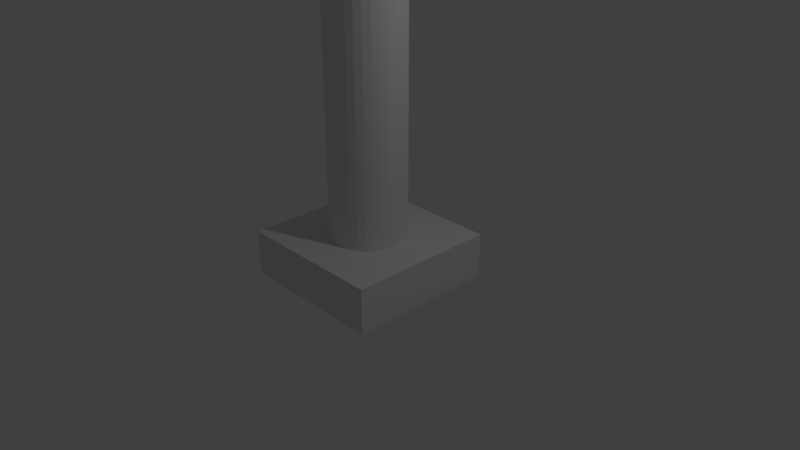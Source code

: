 # Source: monkey_column.blend  (saved by Blender 2.79.0; exported with 4.5.12 LTS)
import bpy
from mathutils import Matrix  # noqa: F401  (used for matrix-valued properties, if any)

bpy.ops.wm.read_factory_settings(use_empty=True)
scene = bpy.context.scene
scene.name = 'Scene'

# ---- collections
col_collection_1 = bpy.data.collections.new('Collection 1'); scene.collection.children.link(col_collection_1)

# ---- world
world_world = bpy.data.worlds.new('World'); scene.world = world_world
world_world.color = (0.05088, 0.05088, 0.05088)
world_world.use_sun_shadow = False
world_world.sun_shadow_jitter_overblur = 0.0
world_world.cycles.sampling_method = 'MANUAL'

# ---- cameras
cam_camera = bpy.data.cameras.new('Camera')
cam_camera.clip_end = 100.0
cam_camera.lens = 35.0
cam_camera.sensor_width = 32.0
cam_camera.sensor_height = 18.0
cam_camera.ortho_scale = 7.314
cam_camera.dof.focus_distance = 0.0
cam_camera.dof.aperture_fstop = 128.0

# ---- lights
light_lamp = bpy.data.lights.new('Lamp', 'POINT')
light_lamp.transmission_factor = 0.0
light_lamp.cutoff_distance = 30.0
light_lamp.energy = 100.0
light_lamp.shadow_buffer_clip_start = 1.001
light_lamp.shadow_soft_size = 0.1
light_lamp.shadow_maximum_resolution = 0.006
light_lamp.use_absolute_resolution = True

# ---- meshes
me_suzanne = bpy.data.meshes.new('Suzanne')
me_suzanne.from_pydata([(0.4375, -0.7656, 0.1641), (-0.4375, -0.7656, 0.1641), (0.5, -0.6875, 0.09375), (-0.5, -0.6875, 0.09375), (0.5469, -0.5781, 0.05469), (-0.5469, -0.5781, 0.05469), (0.3516, -0.6172, -0.02344), (-0.3516, -0.6172, -0.02344), (0.3516, -0.7188, 0.03125), (-0.3516, -0.7188, 0.03125), (0.3516, -0.7812, 0.1328), (-0.3516, -0.7812, 0.1328), (0.2734, -0.7969, 0.1641), (-0.2734, -0.7969, 0.1641), (0.2031, -0.7422, 0.09375), (-0.2031, -0.7422, 0.09375), (0.1562, -0.6484, 0.05469), (-0.1562, -0.6484, 0.05469), (0.07812, -0.6562, 0.2422), (-0.07812, -0.6562, 0.2422), (0.1406, -0.7422, 0.2422), (-0.1406, -0.7422, 0.2422), (0.2422, -0.7969, 0.2422), (-0.2422, -0.7969, 0.2422), (0.2734, -0.7969, 0.3281), (-0.2734, -0.7969, 0.3281), (0.2031, -0.7422, 0.3906), (-0.2031, -0.7422, 0.3906), (0.1562, -0.6484, 0.4375), (-0.1562, -0.6484, 0.4375), (0.3516, -0.6172, 0.5156), (-0.3516, -0.6172, 0.5156), (0.3516, -0.7188, 0.4531), (-0.3516, -0.7188, 0.4531), (0.3516, -0.7812, 0.3594), (-0.3516, -0.7812, 0.3594), (0.4375, -0.7656, 0.3281), (-0.4375, -0.7656, 0.3281), (0.5, -0.6875, 0.3906), (-0.5, -0.6875, 0.3906), (0.5469, -0.5781, 0.4375), (-0.5469, -0.5781, 0.4375), (0.625, -0.5625, 0.2422), (-0.625, -0.5625, 0.2422), (0.5625, -0.6719, 0.2422), (-0.5625, -0.6719, 0.2422), (0.4688, -0.7578, 0.2422), (-0.4688, -0.7578, 0.2422), (0.4766, -0.7734, 0.2422), (-0.4766, -0.7734, 0.2422), (0.4453, -0.7812, 0.3359), (-0.4453, -0.7812, 0.3359), (0.3516, -0.8047, 0.375), (-0.3516, -0.8047, 0.375), (0.2656, -0.8203, 0.3359), (-0.2656, -0.8203, 0.3359), (0.2266, -0.8203, 0.2422), (-0.2266, -0.8203, 0.2422), (0.2656, -0.8203, 0.1562), (-0.2656, -0.8203, 0.1562), (0.3516, -0.8281, 0.2422), (-0.3516, -0.8281, 0.2422), (0.3516, -0.8047, 0.1172), (-0.3516, -0.8047, 0.1172), (0.4453, -0.7812, 0.1562), (-0.4453, -0.7812, 0.1562), (0.0, -0.7422, 0.4297), (0.0, -0.8203, 0.3516), (0.0, -0.7344, -0.6797), (0.0, -0.7812, -0.3203), (0.0, -0.7969, -0.1875), (0.0, -0.7188, -0.7734), (0.0, -0.6016, 0.4062), (0.0, -0.5703, 0.5703), (0.0, 0.5469, 0.8984), (0.0, 0.8516, 0.5625), (0.0, 0.8281, 0.07031), (0.0, 0.3516, -0.3828), (0.2031, -0.5625, -0.1875), (-0.2031, -0.5625, -0.1875), (0.3125, -0.5703, -0.4375), (-0.3125, -0.5703, -0.4375), (0.3516, -0.5703, -0.6953), (-0.3516, -0.5703, -0.6953), (0.3672, -0.5312, -0.8906), (-0.3672, -0.5312, -0.8906), (0.3281, -0.5234, -0.9453), (-0.3281, -0.5234, -0.9453), (0.1797, -0.5547, -0.9688), (-0.1797, -0.5547, -0.9688), (0.0, -0.5781, -0.9844), (0.4375, -0.5312, -0.1406), (-0.4375, -0.5312, -0.1406), (0.6328, -0.5391, -0.03906), (-0.6328, -0.5391, -0.03906), (0.8281, -0.4453, 0.1484), (-0.8281, -0.4453, 0.1484), (0.8594, -0.5938, 0.4297), (-0.8594, -0.5938, 0.4297), (0.7109, -0.625, 0.4844), (-0.7109, -0.625, 0.4844), (0.4922, -0.6875, 0.6016), (-0.4922, -0.6875, 0.6016), (0.3203, -0.7344, 0.7578), (-0.3203, -0.7344, 0.7578), (0.1562, -0.7578, 0.7188), (-0.1562, -0.7578, 0.7188), (0.0625, -0.75, 0.4922), (-0.0625, -0.75, 0.4922), (0.1641, -0.7734, 0.4141), (-0.1641, -0.7734, 0.4141), (0.125, -0.7656, 0.3047), (-0.125, -0.7656, 0.3047), (0.2031, -0.7422, 0.09375), (-0.2031, -0.7422, 0.09375), (0.375, -0.7031, 0.01562), (-0.375, -0.7031, 0.01562), (0.4922, -0.6719, 0.0625), (-0.4922, -0.6719, 0.0625), (0.625, -0.6484, 0.1875), (-0.625, -0.6484, 0.1875), (0.6406, -0.6484, 0.2969), (-0.6406, -0.6484, 0.2969), (0.6016, -0.6641, 0.375), (-0.6016, -0.6641, 0.375), (0.4297, -0.7188, 0.4375), (-0.4297, -0.7188, 0.4375), (0.25, -0.7578, 0.4688), (-0.25, -0.7578, 0.4688), (0.0, -0.7344, -0.7656), (0.1094, -0.7344, -0.7188), (-0.1094, -0.7344, -0.7188), (0.1172, -0.7109, -0.8359), (-0.1172, -0.7109, -0.8359), (0.0625, -0.6953, -0.8828), (-0.0625, -0.6953, -0.8828), (0.0, -0.6875, -0.8906), (0.0, -0.75, -0.1953), (0.0, -0.7422, -0.1406), (0.1016, -0.7422, -0.1484), (-0.1016, -0.7422, -0.1484), (0.125, -0.75, -0.2266), (-0.125, -0.75, -0.2266), (0.08594, -0.7422, -0.2891), (-0.08594, -0.7422, -0.2891), (0.3984, -0.6719, -0.04688), (-0.3984, -0.6719, -0.04688), (0.6172, -0.625, 0.05469), (-0.6172, -0.625, 0.05469), (0.7266, -0.6016, 0.2031), (-0.7266, -0.6016, 0.2031), (0.7422, -0.6562, 0.375), (-0.7422, -0.6562, 0.375), (0.6875, -0.7266, 0.4141), (-0.6875, -0.7266, 0.4141), (0.4375, -0.7969, 0.5469), (-0.4375, -0.7969, 0.5469), (0.3125, -0.8359, 0.6406), (-0.3125, -0.8359, 0.6406), (0.2031, -0.8516, 0.6172), (-0.2031, -0.8516, 0.6172), (0.1016, -0.8438, 0.4297), (-0.1016, -0.8438, 0.4297), (0.125, -0.8125, -0.1016), (-0.125, -0.8125, -0.1016), (0.2109, -0.7109, -0.4453), (-0.2109, -0.7109, -0.4453), (0.25, -0.6875, -0.7031), (-0.25, -0.6875, -0.7031), (0.2656, -0.6641, -0.8203), (-0.2656, -0.6641, -0.8203), (0.2344, -0.6328, -0.9141), (-0.2344, -0.6328, -0.9141), (0.1641, -0.6328, -0.9297), (-0.1641, -0.6328, -0.9297), (0.0, -0.6406, -0.9453), (0.0, -0.7266, 0.04688), (0.0, -0.7656, 0.2109), (0.3281, -0.7422, 0.4766), (-0.3281, -0.7422, 0.4766), (0.1641, -0.75, 0.1406), (-0.1641, -0.75, 0.1406), (0.1328, -0.7578, 0.2109), (-0.1328, -0.7578, 0.2109), (0.1172, -0.7344, -0.6875), (-0.1172, -0.7344, -0.6875), (0.07812, -0.75, -0.4453), (-0.07812, -0.75, -0.4453), (0.0, -0.75, -0.4453), (0.0, -0.7422, -0.3281), (0.09375, -0.7812, -0.2734), (-0.09375, -0.7812, -0.2734), (0.1328, -0.7969, -0.2266), (-0.1328, -0.7969, -0.2266), (0.1094, -0.7812, -0.1328), (-0.1094, -0.7812, -0.1328), (0.03906, -0.7812, -0.125), (-0.03906, -0.7812, -0.125), (0.0, -0.8281, -0.2031), (0.04688, -0.8125, -0.1484), (-0.04688, -0.8125, -0.1484), (0.09375, -0.8125, -0.1562), (-0.09375, -0.8125, -0.1562), (0.1094, -0.8281, -0.2266), (-0.1094, -0.8281, -0.2266), (0.07812, -0.8047, -0.25), (-0.07812, -0.8047, -0.25), (0.0, -0.8047, -0.2891), (0.2578, -0.5547, -0.3125), (-0.2578, -0.5547, -0.3125), (0.1641, -0.7109, -0.2422), (-0.1641, -0.7109, -0.2422), (0.1797, -0.7109, -0.3125), (-0.1797, -0.7109, -0.3125), (0.2344, -0.5547, -0.25), (-0.2344, -0.5547, -0.25), (0.0, -0.6875, -0.875), (0.04688, -0.6875, -0.8672), (-0.04688, -0.6875, -0.8672), (0.09375, -0.7109, -0.8203), (-0.09375, -0.7109, -0.8203), (0.09375, -0.7266, -0.7422), (-0.09375, -0.7266, -0.7422), (0.0, -0.6562, -0.7812), (0.09375, -0.6641, -0.75), (-0.09375, -0.6641, -0.75), (0.09375, -0.6406, -0.8125), (-0.09375, -0.6406, -0.8125), (0.04688, -0.6328, -0.8516), (-0.04688, -0.6328, -0.8516), (0.0, -0.6328, -0.8594), (0.1719, -0.7812, 0.2188), (-0.1719, -0.7812, 0.2188), (0.1875, -0.7734, 0.1562), (-0.1875, -0.7734, 0.1562), (0.3359, -0.7578, 0.4297), (-0.3359, -0.7578, 0.4297), (0.2734, -0.7734, 0.4219), (-0.2734, -0.7734, 0.4219), (0.4219, -0.7734, 0.3984), (-0.4219, -0.7734, 0.3984), (0.5625, -0.6953, 0.3516), (-0.5625, -0.6953, 0.3516), (0.5859, -0.6875, 0.2891), (-0.5859, -0.6875, 0.2891), (0.5781, -0.6797, 0.1953), (-0.5781, -0.6797, 0.1953), (0.4766, -0.7188, 0.1016), (-0.4766, -0.7188, 0.1016), (0.375, -0.7422, 0.0625), (-0.375, -0.7422, 0.0625), (0.2266, -0.7812, 0.1094), (-0.2266, -0.7812, 0.1094), (0.1797, -0.7812, 0.2969), (-0.1797, -0.7812, 0.2969), (0.2109, -0.7812, 0.375), (-0.2109, -0.7812, 0.375), (0.2344, -0.7578, 0.3594), (-0.2344, -0.7578, 0.3594), (0.1953, -0.7578, 0.2969), (-0.1953, -0.7578, 0.2969), (0.2422, -0.7578, 0.125), (-0.2422, -0.7578, 0.125), (0.375, -0.7266, 0.08594), (-0.375, -0.7266, 0.08594), (0.4609, -0.7031, 0.1172), (-0.4609, -0.7031, 0.1172), (0.5469, -0.6719, 0.2109), (-0.5469, -0.6719, 0.2109), (0.5547, -0.6719, 0.2812), (-0.5547, -0.6719, 0.2812), (0.5312, -0.6797, 0.3359), (-0.5312, -0.6797, 0.3359), (0.4141, -0.75, 0.3906), (-0.4141, -0.75, 0.3906), (0.2812, -0.7656, 0.3984), (-0.2812, -0.7656, 0.3984), (0.3359, -0.75, 0.4062), (-0.3359, -0.75, 0.4062), (0.2031, -0.75, 0.1719), (-0.2031, -0.75, 0.1719), (0.1953, -0.75, 0.2266), (-0.1953, -0.75, 0.2266), (0.1094, -0.6094, 0.4609), (-0.1094, -0.6094, 0.4609), (0.1953, -0.6172, 0.6641), (-0.1953, -0.6172, 0.6641), (0.3359, -0.5938, 0.6875), (-0.3359, -0.5938, 0.6875), (0.4844, -0.5547, 0.5547), (-0.4844, -0.5547, 0.5547), (0.6797, -0.4922, 0.4531), (-0.6797, -0.4922, 0.4531), (0.7969, -0.4609, 0.4062), (-0.7969, -0.4609, 0.4062), (0.7734, -0.375, 0.1641), (-0.7734, -0.375, 0.1641), (0.6016, -0.4141, 0.0), (-0.6016, -0.4141, 0.0), (0.4375, -0.4688, -0.09375), (-0.4375, -0.4688, -0.09375), (0.0, -0.2891, 0.8984), (0.0, 0.07812, 0.9844), (0.0, 0.6719, -0.1953), (0.0, -0.1875, -0.4609), (0.0, -0.4609, -0.9766), (0.0, -0.3438, -0.8047), (0.0, -0.3203, -0.5703), (0.0, -0.2812, -0.4844), (0.8516, -0.05469, 0.2344), (-0.8516, -0.05469, 0.2344), (0.8594, 0.04688, 0.3203), (-0.8594, 0.04688, 0.3203), (0.7734, 0.4375, 0.2656), (-0.7734, 0.4375, 0.2656), (0.4609, 0.7031, 0.4375), (-0.4609, 0.7031, 0.4375), (0.7344, -0.07031, -0.04688), (-0.7344, -0.07031, -0.04688), (0.5938, 0.1641, -0.125), (-0.5938, 0.1641, -0.125), (0.6406, 0.4297, -0.007812), (-0.6406, 0.4297, -0.007812), (0.3359, 0.6641, 0.05469), (-0.3359, 0.6641, 0.05469), (0.2344, -0.4062, -0.3516), (-0.2344, -0.4062, -0.3516), (0.1797, -0.2578, -0.4141), (-0.1797, -0.2578, -0.4141), (0.2891, -0.3828, -0.7109), (-0.2891, -0.3828, -0.7109), (0.25, -0.3906, -0.5), (-0.25, -0.3906, -0.5), (0.3281, -0.3984, -0.9141), (-0.3281, -0.3984, -0.9141), (0.1406, -0.3672, -0.7578), (-0.1406, -0.3672, -0.7578), (0.125, -0.3594, -0.5391), (-0.125, -0.3594, -0.5391), (0.1641, -0.4375, -0.9453), (-0.1641, -0.4375, -0.9453), (0.2188, -0.4297, -0.2812), (-0.2188, -0.4297, -0.2812), (0.2109, -0.4688, -0.2266), (-0.2109, -0.4688, -0.2266), (0.2031, -0.5, -0.1719), (-0.2031, -0.5, -0.1719), (0.2109, -0.1641, -0.3906), (-0.2109, -0.1641, -0.3906), (0.2969, 0.2656, -0.3125), (-0.2969, 0.2656, -0.3125), (0.3438, 0.5391, -0.1484), (-0.3438, 0.5391, -0.1484), (0.4531, 0.3828, 0.8672), (-0.4531, 0.3828, 0.8672), (0.4531, 0.07031, 0.9297), (-0.4531, 0.07031, 0.9297), (0.4531, -0.2344, 0.8516), (-0.4531, -0.2344, 0.8516), (0.4609, -0.4297, 0.5234), (-0.4609, -0.4297, 0.5234), (0.7266, -0.3359, 0.4062), (-0.7266, -0.3359, 0.4062), (0.6328, -0.2812, 0.4531), (-0.6328, -0.2812, 0.4531), (0.6406, -0.05469, 0.7031), (-0.6406, -0.05469, 0.7031), (0.7969, -0.125, 0.5625), (-0.7969, -0.125, 0.5625), (0.7969, 0.1172, 0.6172), (-0.7969, 0.1172, 0.6172), (0.6406, 0.1953, 0.75), (-0.6406, 0.1953, 0.75), (0.6406, 0.4453, 0.6797), (-0.6406, 0.4453, 0.6797), (0.7969, 0.3594, 0.5391), (-0.7969, 0.3594, 0.5391), (0.6172, 0.5859, 0.3281), (-0.6172, 0.5859, 0.3281), (0.4844, 0.5469, 0.02344), (-0.4844, 0.5469, 0.02344), (0.8203, 0.2031, 0.3281), (-0.8203, 0.2031, 0.3281), (0.4062, -0.1484, -0.1719), (-0.4062, -0.1484, -0.1719), (0.4297, 0.2109, -0.1953), (-0.4297, 0.2109, -0.1953), (0.8906, 0.2344, 0.4062), (-0.8906, 0.2344, 0.4062), (0.7734, 0.125, -0.1406), (-0.7734, 0.125, -0.1406), (1.039, 0.3281, -0.1016), (-1.039, 0.3281, -0.1016), (1.281, 0.4297, 0.05469), (-1.281, 0.4297, 0.05469), (1.352, 0.4219, 0.3203), (-1.352, 0.4219, 0.3203), (1.234, 0.4219, 0.5078), (-1.234, 0.4219, 0.5078), (1.023, 0.3125, 0.4766), (-1.023, 0.3125, 0.4766), (1.016, 0.2891, 0.4141), (-1.016, 0.2891, 0.4141), (1.188, 0.3906, 0.4375), (-1.188, 0.3906, 0.4375), (1.266, 0.4062, 0.2891), (-1.266, 0.4062, 0.2891), (1.211, 0.4062, 0.07812), (-1.211, 0.4062, 0.07812), (1.031, 0.3047, -0.03906), (-1.031, 0.3047, -0.03906), (0.8281, 0.1328, -0.07031), (-0.8281, 0.1328, -0.07031), (0.9219, 0.2188, 0.3594), (-0.9219, 0.2188, 0.3594), (0.9453, 0.2891, 0.3047), (-0.9453, 0.2891, 0.3047), (0.8828, 0.2109, -0.02344), (-0.8828, 0.2109, -0.02344), (1.039, 0.3672, 0.0), (-1.039, 0.3672, 0.0), (1.188, 0.4453, 0.09375), (-1.188, 0.4453, 0.09375), (1.234, 0.4453, 0.25), (-1.234, 0.4453, 0.25), (1.172, 0.4375, 0.3594), (-1.172, 0.4375, 0.3594), (1.023, 0.3594, 0.3438), (-1.023, 0.3594, 0.3438), (0.8438, 0.2109, 0.2891), (-0.8438, 0.2109, 0.2891), (0.8359, 0.2734, 0.1719), (-0.8359, 0.2734, 0.1719), (0.7578, 0.2734, 0.09375), (-0.7578, 0.2734, 0.09375), (0.8203, 0.2734, 0.08594), (-0.8203, 0.2734, 0.08594), (0.8438, 0.2734, 0.01562), (-0.8438, 0.2734, 0.01562), (0.8125, 0.2734, -0.01562), (-0.8125, 0.2734, -0.01562), (0.7266, 0.07031, 0.0), (-0.7266, 0.07031, 0.0), (0.7188, 0.1719, -0.02344), (-0.7188, 0.1719, -0.02344), (0.7188, 0.1875, 0.03906), (-0.7188, 0.1875, 0.03906), (0.7969, 0.2109, 0.2031), (-0.7969, 0.2109, 0.2031), (0.8906, 0.2656, 0.2422), (-0.8906, 0.2656, 0.2422), (0.8906, 0.3203, 0.2344), (-0.8906, 0.3203, 0.2344), (0.8125, 0.3203, -0.01562), (-0.8125, 0.3203, -0.01562), (0.8516, 0.3203, 0.01562), (-0.8516, 0.3203, 0.01562), (0.8281, 0.3203, 0.07812), (-0.8281, 0.3203, 0.07812), (0.7656, 0.3203, 0.09375), (-0.7656, 0.3203, 0.09375), (0.8438, 0.3203, 0.1719), (-0.8438, 0.3203, 0.1719), (1.039, 0.4141, 0.3281), (-1.039, 0.4141, 0.3281), (1.188, 0.4844, 0.3438), (-1.188, 0.4844, 0.3438), (1.258, 0.4922, 0.2422), (-1.258, 0.4922, 0.2422), (1.211, 0.4844, 0.08594), (-1.211, 0.4844, 0.08594), (1.047, 0.4219, 0.0), (-1.047, 0.4219, 0.0), (0.8828, 0.2656, -0.01562), (-0.8828, 0.2656, -0.01562), (0.9531, 0.3438, 0.2891), (-0.9531, 0.3438, 0.2891), (0.8906, 0.3281, 0.1094), (-0.8906, 0.3281, 0.1094), (0.9375, 0.3359, 0.0625), (-0.9375, 0.3359, 0.0625), (1.0, 0.3672, 0.125), (-1.0, 0.3672, 0.125), (0.9609, 0.3516, 0.1719), (-0.9609, 0.3516, 0.1719), (1.016, 0.375, 0.2344), (-1.016, 0.375, 0.2344), (1.055, 0.3828, 0.1875), (-1.055, 0.3828, 0.1875), (1.109, 0.3906, 0.2109), (-1.109, 0.3906, 0.2109), (1.086, 0.3906, 0.2734), (-1.086, 0.3906, 0.2734), (1.023, 0.4844, 0.4375), (-1.023, 0.4844, 0.4375), (1.25, 0.5469, 0.4688), (-1.25, 0.5469, 0.4688), (1.367, 0.5, 0.2969), (-1.367, 0.5, 0.2969), (1.312, 0.5312, 0.05469), (-1.312, 0.5312, 0.05469), (1.039, 0.4922, -0.08594), (-1.039, 0.4922, -0.08594), (0.7891, 0.3281, -0.125), (-0.7891, 0.3281, -0.125), (0.8594, 0.3828, 0.3828), (-0.8594, 0.3828, 0.3828)], [], [(46, 0, 2, 44), (3, 1, 47, 45), (44, 2, 4, 42), (5, 3, 45, 43), (2, 8, 6, 4), (7, 9, 3, 5), (0, 10, 8, 2), (9, 11, 1, 3), (10, 12, 14, 8), (15, 13, 11, 9), (8, 14, 16, 6), (17, 15, 9, 7), (14, 20, 18, 16), (19, 21, 15, 17), (12, 22, 20, 14), (21, 23, 13, 15), (22, 24, 26, 20), (27, 25, 23, 21), (20, 26, 28, 18), (29, 27, 21, 19), (26, 32, 30, 28), (31, 33, 27, 29), (24, 34, 32, 26), (33, 35, 25, 27), (34, 36, 38, 32), (39, 37, 35, 33), (32, 38, 40, 30), (41, 39, 33, 31), (38, 44, 42, 40), (43, 45, 39, 41), (36, 46, 44, 38), (45, 47, 37, 39), (46, 36, 50, 48), (51, 37, 47, 49), (36, 34, 52, 50), (53, 35, 37, 51), (34, 24, 54, 52), (55, 25, 35, 53), (24, 22, 56, 54), (57, 23, 25, 55), (22, 12, 58, 56), (59, 13, 23, 57), (12, 10, 62, 58), (63, 11, 13, 59), (10, 0, 64, 62), (65, 1, 11, 63), (0, 46, 48, 64), (49, 47, 1, 65), (60, 64, 48), (49, 65, 61), (62, 64, 60), (61, 65, 63), (60, 58, 62), (63, 59, 61), (60, 56, 58), (59, 57, 61), (60, 54, 56), (57, 55, 61), (60, 52, 54), (55, 53, 61), (60, 50, 52), (53, 51, 61), (60, 48, 50), (51, 49, 61), (88, 173, 175, 90), (175, 174, 89, 90), (86, 171, 173, 88), (174, 172, 87, 89), (84, 169, 171, 86), (172, 170, 85, 87), (82, 167, 169, 84), (170, 168, 83, 85), (80, 165, 167, 82), (168, 166, 81, 83), (78, 91, 145, 163), (146, 92, 79, 164), (91, 93, 147, 145), (148, 94, 92, 146), (93, 95, 149, 147), (150, 96, 94, 148), (95, 97, 151, 149), (152, 98, 96, 150), (97, 99, 153, 151), (154, 100, 98, 152), (99, 101, 155, 153), (156, 102, 100, 154), (101, 103, 157, 155), (158, 104, 102, 156), (103, 105, 159, 157), (160, 106, 104, 158), (105, 107, 161, 159), (162, 108, 106, 160), (107, 66, 67, 161), (67, 66, 108, 162), (109, 127, 159, 161), (160, 128, 110, 162), (127, 178, 157, 159), (158, 179, 128, 160), (125, 155, 157, 178), (158, 156, 126, 179), (123, 153, 155, 125), (156, 154, 124, 126), (121, 151, 153, 123), (154, 152, 122, 124), (119, 149, 151, 121), (152, 150, 120, 122), (117, 147, 149, 119), (150, 148, 118, 120), (115, 145, 147, 117), (148, 146, 116, 118), (113, 163, 145, 115), (146, 164, 114, 116), (113, 180, 176, 163), (176, 181, 114, 164), (109, 161, 67, 111), (67, 162, 110, 112), (111, 67, 177, 182), (177, 67, 112, 183), (176, 180, 182, 177), (183, 181, 176, 177), (134, 136, 175, 173), (175, 136, 135, 174), (132, 134, 173, 171), (174, 135, 133, 172), (130, 132, 171, 169), (172, 133, 131, 170), (165, 186, 184, 167), (185, 187, 166, 168), (130, 169, 167, 184), (168, 170, 131, 185), (143, 189, 188, 186), (188, 189, 144, 187), (184, 186, 188, 68), (188, 187, 185, 68), (129, 130, 184, 68), (185, 131, 129, 68), (141, 192, 190, 143), (191, 193, 142, 144), (139, 194, 192, 141), (193, 195, 140, 142), (138, 196, 194, 139), (195, 197, 138, 140), (137, 70, 196, 138), (197, 70, 137, 138), (189, 143, 190, 69), (191, 144, 189, 69), (69, 190, 205, 207), (206, 191, 69, 207), (70, 198, 199, 196), (200, 198, 70, 197), (196, 199, 201, 194), (202, 200, 197, 195), (194, 201, 203, 192), (204, 202, 195, 193), (192, 203, 205, 190), (206, 204, 193, 191), (198, 203, 201, 199), (202, 204, 198, 200), (198, 207, 205, 203), (206, 207, 198, 204), (138, 139, 163, 176), (164, 140, 138, 176), (139, 141, 210, 163), (211, 142, 140, 164), (141, 143, 212, 210), (213, 144, 142, 211), (143, 186, 165, 212), (166, 187, 144, 213), (80, 208, 212, 165), (213, 209, 81, 166), (208, 214, 210, 212), (211, 215, 209, 213), (78, 163, 210, 214), (211, 164, 79, 215), (130, 129, 71, 221), (71, 129, 131, 222), (132, 130, 221, 219), (222, 131, 133, 220), (134, 132, 219, 217), (220, 133, 135, 218), (136, 134, 217, 216), (218, 135, 136, 216), (216, 217, 228, 230), (229, 218, 216, 230), (217, 219, 226, 228), (227, 220, 218, 229), (219, 221, 224, 226), (225, 222, 220, 227), (221, 71, 223, 224), (223, 71, 222, 225), (223, 230, 228, 224), (229, 230, 223, 225), (224, 228, 226), (227, 229, 225), (182, 180, 233, 231), (234, 181, 183, 232), (111, 182, 231, 253), (232, 183, 112, 254), (109, 111, 253, 255), (254, 112, 110, 256), (180, 113, 251, 233), (252, 114, 181, 234), (113, 115, 249, 251), (250, 116, 114, 252), (115, 117, 247, 249), (248, 118, 116, 250), (117, 119, 245, 247), (246, 120, 118, 248), (119, 121, 243, 245), (244, 122, 120, 246), (121, 123, 241, 243), (242, 124, 122, 244), (123, 125, 239, 241), (240, 126, 124, 242), (125, 178, 235, 239), (236, 179, 126, 240), (178, 127, 237, 235), (238, 128, 179, 236), (127, 109, 255, 237), (256, 110, 128, 238), (237, 255, 257, 275), (258, 256, 238, 276), (235, 237, 275, 277), (276, 238, 236, 278), (239, 235, 277, 273), (278, 236, 240, 274), (241, 239, 273, 271), (274, 240, 242, 272), (243, 241, 271, 269), (272, 242, 244, 270), (245, 243, 269, 267), (270, 244, 246, 268), (247, 245, 267, 265), (268, 246, 248, 266), (249, 247, 265, 263), (266, 248, 250, 264), (251, 249, 263, 261), (264, 250, 252, 262), (233, 251, 261, 279), (262, 252, 234, 280), (255, 253, 259, 257), (260, 254, 256, 258), (253, 231, 281, 259), (282, 232, 254, 260), (231, 233, 279, 281), (280, 234, 232, 282), (66, 107, 283, 72), (284, 108, 66, 72), (107, 105, 285, 283), (286, 106, 108, 284), (105, 103, 287, 285), (288, 104, 106, 286), (103, 101, 289, 287), (290, 102, 104, 288), (101, 99, 291, 289), (292, 100, 102, 290), (99, 97, 293, 291), (294, 98, 100, 292), (97, 95, 295, 293), (296, 96, 98, 294), (95, 93, 297, 295), (298, 94, 96, 296), (93, 91, 299, 297), (300, 92, 94, 298), (307, 308, 327, 337), (328, 308, 307, 338), (306, 307, 337, 335), (338, 307, 306, 336), (305, 306, 335, 339), (336, 306, 305, 340), (88, 90, 305, 339), (305, 90, 89, 340), (86, 88, 339, 333), (340, 89, 87, 334), (84, 86, 333, 329), (334, 87, 85, 330), (82, 84, 329, 331), (330, 85, 83, 332), (329, 335, 337, 331), (338, 336, 330, 332), (329, 333, 339, 335), (340, 334, 330, 336), (325, 331, 337, 327), (338, 332, 326, 328), (80, 82, 331, 325), (332, 83, 81, 326), (208, 341, 343, 214), (344, 342, 209, 215), (80, 325, 341, 208), (342, 326, 81, 209), (78, 214, 343, 345), (344, 215, 79, 346), (78, 345, 299, 91), (300, 346, 79, 92), (76, 323, 351, 303), (352, 324, 76, 303), (303, 351, 349, 77), (350, 352, 303, 77), (77, 349, 347, 304), (348, 350, 77, 304), (304, 347, 327, 308), (328, 348, 304, 308), (325, 327, 347, 341), (348, 328, 326, 342), (295, 297, 317, 309), (318, 298, 296, 310), (75, 315, 323, 76), (324, 316, 75, 76), (301, 357, 355, 302), (356, 358, 301, 302), (302, 355, 353, 74), (354, 356, 302, 74), (74, 353, 315, 75), (316, 354, 74, 75), (291, 293, 361, 363), (362, 294, 292, 364), (363, 361, 367, 365), (368, 362, 364, 366), (365, 367, 369, 371), (370, 368, 366, 372), (371, 369, 375, 373), (376, 370, 372, 374), (313, 377, 373, 375), (374, 378, 314, 376), (315, 353, 373, 377), (374, 354, 316, 378), (353, 355, 371, 373), (372, 356, 354, 374), (355, 357, 365, 371), (366, 358, 356, 372), (357, 359, 363, 365), (364, 360, 358, 366), (289, 291, 363, 359), (364, 292, 290, 360), (73, 359, 357, 301), (358, 360, 73, 301), (283, 285, 287, 289), (288, 286, 284, 290), (283, 289, 359, 73), (360, 290, 284, 73), (72, 283, 73), (73, 284, 72), (293, 295, 309, 361), (310, 296, 294, 362), (309, 311, 367, 361), (368, 312, 310, 362), (311, 381, 369, 367), (370, 382, 312, 368), (313, 375, 369, 381), (370, 376, 314, 382), (347, 349, 385, 383), (386, 350, 348, 384), (317, 383, 385, 319), (386, 384, 318, 320), (297, 299, 383, 317), (384, 300, 298, 318), (299, 343, 341, 383), (342, 344, 300, 384), (341, 347, 383), (384, 348, 342), (299, 345, 343), (344, 346, 300), (313, 321, 379, 377), (380, 322, 314, 378), (315, 377, 379, 323), (380, 378, 316, 324), (319, 385, 379, 321), (380, 386, 320, 322), (349, 351, 379, 385), (380, 352, 350, 386), (323, 379, 351), (352, 380, 324), (399, 387, 413, 401), (414, 388, 400, 402), (399, 401, 403, 397), (404, 402, 400, 398), (397, 403, 405, 395), (406, 404, 398, 396), (395, 405, 407, 393), (408, 406, 396, 394), (393, 407, 409, 391), (410, 408, 394, 392), (391, 409, 411, 389), (412, 410, 392, 390), (409, 419, 417, 411), (418, 420, 410, 412), (407, 421, 419, 409), (420, 422, 408, 410), (405, 423, 421, 407), (422, 424, 406, 408), (403, 425, 423, 405), (424, 426, 404, 406), (401, 427, 425, 403), (426, 428, 402, 404), (401, 413, 415, 427), (416, 414, 402, 428), (317, 319, 443, 441), (444, 320, 318, 442), (319, 389, 411, 443), (412, 390, 320, 444), (309, 317, 441, 311), (442, 318, 310, 312), (381, 429, 413, 387), (414, 430, 382, 388), (411, 417, 439, 443), (440, 418, 412, 444), (437, 445, 443, 439), (444, 446, 438, 440), (433, 445, 437, 435), (438, 446, 434, 436), (431, 447, 445, 433), (446, 448, 432, 434), (429, 447, 431, 449), (432, 448, 430, 450), (413, 429, 449, 415), (450, 430, 414, 416), (311, 447, 429, 381), (430, 448, 312, 382), (311, 441, 445, 447), (446, 442, 312, 448), (441, 443, 445), (446, 444, 442), (415, 449, 451, 475), (452, 450, 416, 476), (449, 431, 461, 451), (462, 432, 450, 452), (431, 433, 459, 461), (460, 434, 432, 462), (433, 435, 457, 459), (458, 436, 434, 460), (435, 437, 455, 457), (456, 438, 436, 458), (437, 439, 453, 455), (454, 440, 438, 456), (439, 417, 473, 453), (474, 418, 440, 454), (427, 415, 475, 463), (476, 416, 428, 464), (425, 427, 463, 465), (464, 428, 426, 466), (423, 425, 465, 467), (466, 426, 424, 468), (421, 423, 467, 469), (468, 424, 422, 470), (419, 421, 469, 471), (470, 422, 420, 472), (417, 419, 471, 473), (472, 420, 418, 474), (457, 455, 479, 477), (480, 456, 458, 478), (477, 479, 481, 483), (482, 480, 478, 484), (483, 481, 487, 485), (488, 482, 484, 486), (485, 487, 489, 491), (490, 488, 486, 492), (463, 475, 485, 491), (486, 476, 464, 492), (451, 483, 485, 475), (486, 484, 452, 476), (451, 461, 477, 483), (478, 462, 452, 484), (457, 477, 461, 459), (462, 478, 458, 460), (453, 473, 479, 455), (480, 474, 454, 456), (471, 481, 479, 473), (480, 482, 472, 474), (469, 487, 481, 471), (482, 488, 470, 472), (467, 489, 487, 469), (488, 490, 468, 470), (465, 491, 489, 467), (490, 492, 466, 468), (463, 491, 465), (466, 492, 464), (391, 389, 503, 501), (504, 390, 392, 502), (393, 391, 501, 499), (502, 392, 394, 500), (395, 393, 499, 497), (500, 394, 396, 498), (397, 395, 497, 495), (498, 396, 398, 496), (399, 397, 495, 493), (496, 398, 400, 494), (387, 399, 493, 505), (494, 400, 388, 506), (493, 501, 503, 505), (504, 502, 494, 506), (493, 495, 499, 501), (500, 496, 494, 502), (495, 497, 499), (500, 498, 496), (313, 381, 387, 505), (388, 382, 314, 506), (313, 505, 503, 321), (504, 506, 314, 322), (319, 321, 503, 389), (504, 322, 320, 390)])
me_suzanne.use_remesh_preserve_volume = False
me_suzanne.use_remesh_preserve_attributes = False
me_suzanne.use_mirror_vertex_groups = False
me_suzanne.update()
me_cube_001 = bpy.data.meshes.new('Cube.001')
me_cube_001.from_pydata([(-1.0, -1.0, -1.0), (-1.0, -1.0, 1.0), (-1.0, 1.0, -1.0), (-1.0, 1.0, 1.0), (1.0, -1.0, -1.0), (1.0, -1.0, 1.0), (1.0, 1.0, -1.0), (1.0, 1.0, 1.0)], [], [(0, 1, 3, 2), (2, 3, 7, 6), (6, 7, 5, 4), (4, 5, 1, 0), (2, 6, 4, 0), (7, 3, 1, 5)])
me_cube_001.use_remesh_preserve_volume = False
me_cube_001.use_remesh_preserve_attributes = False
me_cube_001.use_mirror_vertex_groups = False
me_cube_001.update()
me_cylinder = bpy.data.meshes.new('Cylinder')
me_cylinder.from_pydata([(0.0, 1.0, -1.0), (0.0, 1.0, 1.0), (0.1951, 0.9808, -1.0), (0.1951, 0.9808, 1.0), (0.3827, 0.9239, -1.0), (0.3827, 0.9239, 1.0), (0.5556, 0.8315, -1.0), (0.5556, 0.8315, 1.0), (0.7071, 0.7071, -1.0), (0.7071, 0.7071, 1.0), (0.8315, 0.5556, -1.0), (0.8315, 0.5556, 1.0), (0.9239, 0.3827, -1.0), (0.9239, 0.3827, 1.0), (0.9808, 0.1951, -1.0), (0.9808, 0.1951, 1.0), (1.0, 7.55e-08, -1.0), (1.0, 7.55e-08, 1.0), (0.9808, -0.1951, -1.0), (0.9808, -0.1951, 1.0), (0.9239, -0.3827, -1.0), (0.9239, -0.3827, 1.0), (0.8315, -0.5556, -1.0), (0.8315, -0.5556, 1.0), (0.7071, -0.7071, -1.0), (0.7071, -0.7071, 1.0), (0.5556, -0.8315, -1.0), (0.5556, -0.8315, 1.0), (0.3827, -0.9239, -1.0), (0.3827, -0.9239, 1.0), (0.1951, -0.9808, -1.0), (0.1951, -0.9808, 1.0), (-3.258e-07, -1.0, -1.0), (-3.258e-07, -1.0, 1.0), (-0.1951, -0.9808, -1.0), (-0.1951, -0.9808, 1.0), (-0.3827, -0.9239, -1.0), (-0.3827, -0.9239, 1.0), (-0.5556, -0.8315, -1.0), (-0.5556, -0.8315, 1.0), (-0.7071, -0.7071, -1.0), (-0.7071, -0.7071, 1.0), (-0.8315, -0.5556, -1.0), (-0.8315, -0.5556, 1.0), (-0.9239, -0.3827, -1.0), (-0.9239, -0.3827, 1.0), (-0.9808, -0.1951, -1.0), (-0.9808, -0.1951, 1.0), (-1.0, 9.656e-07, -1.0), (-1.0, 9.656e-07, 1.0), (-0.9808, 0.1951, -1.0), (-0.9808, 0.1951, 1.0), (-0.9239, 0.3827, -1.0), (-0.9239, 0.3827, 1.0), (-0.8315, 0.5556, -1.0), (-0.8315, 0.5556, 1.0), (-0.7071, 0.7071, -1.0), (-0.7071, 0.7071, 1.0), (-0.5556, 0.8315, -1.0), (-0.5556, 0.8315, 1.0), (-0.3827, 0.9239, -1.0), (-0.3827, 0.9239, 1.0), (-0.1951, 0.9808, -1.0), (-0.1951, 0.9808, 1.0)], [], [(0, 1, 3, 2), (2, 3, 5, 4), (4, 5, 7, 6), (6, 7, 9, 8), (8, 9, 11, 10), (10, 11, 13, 12), (12, 13, 15, 14), (14, 15, 17, 16), (16, 17, 19, 18), (18, 19, 21, 20), (20, 21, 23, 22), (22, 23, 25, 24), (24, 25, 27, 26), (26, 27, 29, 28), (28, 29, 31, 30), (30, 31, 33, 32), (32, 33, 35, 34), (34, 35, 37, 36), (36, 37, 39, 38), (38, 39, 41, 40), (40, 41, 43, 42), (42, 43, 45, 44), (44, 45, 47, 46), (46, 47, 49, 48), (48, 49, 51, 50), (50, 51, 53, 52), (52, 53, 55, 54), (54, 55, 57, 56), (56, 57, 59, 58), (58, 59, 61, 60), (3, 1, 63, 61, 59, 57, 55, 53, 51, 49, 47, 45, 43, 41, 39, 37, 35, 33, 31, 29, 27, 25, 23, 21, 19, 17, 15, 13, 11, 9, 7, 5), (60, 61, 63, 62), (62, 63, 1, 0), (0, 2, 4, 6, 8, 10, 12, 14, 16, 18, 20, 22, 24, 26, 28, 30, 32, 34, 36, 38, 40, 42, 44, 46, 48, 50, 52, 54, 56, 58, 60, 62)])
me_cylinder.use_remesh_preserve_volume = False
me_cylinder.use_remesh_preserve_attributes = False
me_cylinder.use_mirror_vertex_groups = False
me_cylinder.update()

# ---- objects
ob_suzanne = bpy.data.objects.new('Suzanne', me_suzanne)
ob_cube = bpy.data.objects.new('Cube', me_cube_001)
ob_cylinder = bpy.data.objects.new('Cylinder', me_cylinder)
ob_lamp = bpy.data.objects.new('Lamp', light_lamp)
ob_camera = bpy.data.objects.new('Camera', cam_camera)

# ---- transforms, parenting, visibility, modifiers, constraints
ob_suzanne.location = (0.0, 0.0, 6.5)
ob_suzanne.lineart.crease_threshold = 0.0
ob_cube.location = (0.0, 0.0, 0.0)
ob_cube.scale = (1.0, 1.0, 0.3)
ob_cube.lineart.crease_threshold = 0.0
ob_cylinder.location = (0.0, 0.0, 3.261)
ob_cylinder.scale = (0.5, 0.5, 3.0)
ob_cylinder.lineart.crease_threshold = 0.0
ob_lamp.location = (4.076, 1.005, 5.904)
ob_lamp.rotation_euler = (0.6503, 0.05522, 1.866)
ob_lamp.lock_rotations_4d = False
ob_lamp.empty_display_type = 'ARROWS'
ob_lamp.color = (0.0, 0.0, 0.0, 0.0)
ob_lamp.lineart.crease_threshold = 0.0
ob_camera.location = (7.481, -6.508, 5.344)
ob_camera.rotation_euler = (1.109, 0.0, 0.8149)
ob_camera.lock_rotations_4d = False
ob_camera.empty_display_type = 'ARROWS'
ob_camera.color = (0.0, 0.0, 0.0, 0.0)
ob_camera.display_type = 'WIRE'
ob_camera.lineart.crease_threshold = 0.0

# ---- collection membership
col_collection_1.objects.link(ob_suzanne)
col_collection_1.objects.link(ob_cube)
col_collection_1.objects.link(ob_cylinder)
col_collection_1.objects.link(ob_lamp)
col_collection_1.objects.link(ob_camera)

# ---- scene / render settings (as saved in the file)
scene.camera = ob_camera
scene.frame_start = 1; scene.frame_end = 250; scene.frame_set(0)
scene.render.engine = 'BLENDER_EEVEE_NEXT'
scene.render.resolution_percentage = 50
scene.render.dither_intensity = 0.0
scene.cycles.use_denoising = False
scene.cycles.samples = 128
scene.cycles.sampling_pattern = 'TABULATED_SOBOL'
scene.cycles.use_adaptive_sampling = False
scene.cycles.use_light_tree = False
scene.cycles.blur_glossy = 0.0
scene.cycles.sample_clamp_indirect = 0.0
scene.view_settings.view_transform = 'Standard'
bpy.context.view_layer.update()
